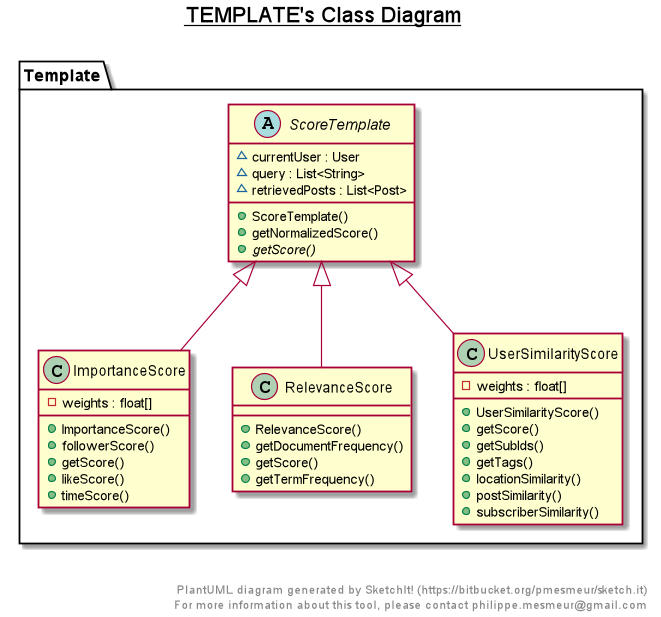

The diagram above was rendered by PlantUML. Its source (embedded in the PNG):
@startuml

title __TEMPLATE's Class Diagram__\n

  namespace Template {
    class Template.ImportanceScore {
        - weights : float[]
        + ImportanceScore()
        + followerScore()
        + getScore()
        + likeScore()
        + timeScore()
    }
  }
  

  namespace Template {
    class Template.RelevanceScore {
        + RelevanceScore()
        + getDocumentFrequency()
        + getScore()
        + getTermFrequency()
    }
  }
  

  namespace Template {
    abstract class Template.ScoreTemplate {
        ~ currentUser : User
        ~ query : List<String>
        ~ retrievedPosts : List<Post>
        + ScoreTemplate()
        + getNormalizedScore()
        {abstract} + getScore()
    }
  }
  

  namespace Template {
    class Template.UserSimilarityScore {
        - weights : float[]
        + UserSimilarityScore()
        + getScore()
        + getSubIds()
        + getTags()
        + locationSimilarity()
        + postSimilarity()
        + subscriberSimilarity()
    }
  }
  

  Template.ImportanceScore -up-|> Template.ScoreTemplate
  Template.RelevanceScore -up-|> Template.ScoreTemplate
  Template.UserSimilarityScore -up-|> Template.ScoreTemplate


right footer


PlantUML diagram generated by SketchIt! (https://bitbucket.org/pmesmeur/sketch.it)
For more information about this tool, please contact philippe.mesmeur@gmail.com
endfooter

@enduml